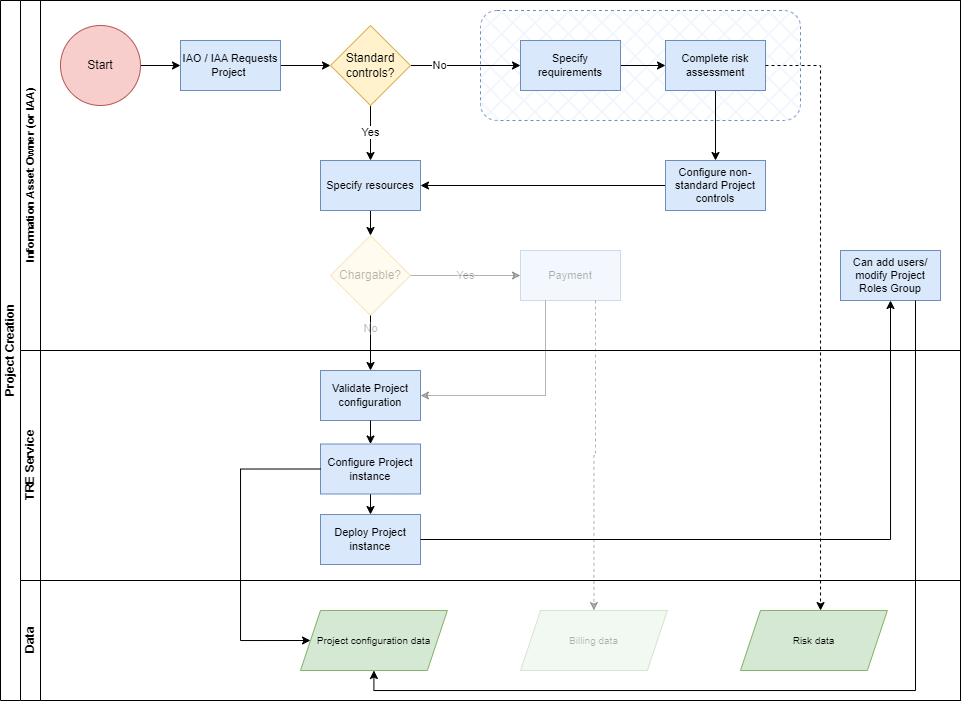

The diagram above was exported from draw.io. Its source (the exported page's mxGraphModel, read from the mxfile embedded in the PNG):
<mxGraphModel dx="367" dy="-763" grid="1" gridSize="10" guides="1" tooltips="1" connect="1" arrows="1" fold="1" page="1" pageScale="1" pageWidth="827" pageHeight="1169" math="0" shadow="0">
  <root>
    <mxCell id="0" />
    <mxCell id="1" parent="0" />
    <mxCell id="E_s7P8sLRFLKfuDZTgAh-52" value="Project Creation" style="swimlane;childLayout=stackLayout;resizeParent=1;resizeParentMax=0;horizontal=0;startSize=20;horizontalStack=0;html=1;" parent="1" vertex="1">
      <mxGeometry x="270" y="1260" width="960" height="700" as="geometry">
        <mxRectangle x="90" y="260" width="40" height="50" as="alternateBounds" />
      </mxGeometry>
    </mxCell>
    <mxCell id="E_s7P8sLRFLKfuDZTgAh-57" value="Information Asset Owner (or IAA)" style="swimlane;startSize=20;horizontal=0;html=1;fontSize=11;" parent="E_s7P8sLRFLKfuDZTgAh-52" vertex="1">
      <mxGeometry x="20" width="940" height="350" as="geometry" />
    </mxCell>
    <mxCell id="E_s7P8sLRFLKfuDZTgAh-98" value="" style="rounded=1;whiteSpace=wrap;html=1;fillStyle=cross-hatch;fillColor=#dae8fc;strokeColor=#6c8ebf;dashed=1;" parent="E_s7P8sLRFLKfuDZTgAh-57" vertex="1">
      <mxGeometry x="460" y="10" width="320" height="110" as="geometry" />
    </mxCell>
    <mxCell id="E_s7P8sLRFLKfuDZTgAh-58" style="edgeStyle=orthogonalEdgeStyle;rounded=0;orthogonalLoop=1;jettySize=auto;html=1;entryX=0;entryY=0.5;entryDx=0;entryDy=0;" parent="E_s7P8sLRFLKfuDZTgAh-57" source="E_s7P8sLRFLKfuDZTgAh-59" target="E_s7P8sLRFLKfuDZTgAh-60" edge="1">
      <mxGeometry relative="1" as="geometry">
        <mxPoint x="150" y="80" as="targetPoint" />
      </mxGeometry>
    </mxCell>
    <mxCell id="E_s7P8sLRFLKfuDZTgAh-59" value="Start" style="ellipse;whiteSpace=wrap;html=1;aspect=fixed;fillColor=#f8cecc;strokeColor=#b85450;" parent="E_s7P8sLRFLKfuDZTgAh-57" vertex="1">
      <mxGeometry x="40" y="25" width="80" height="80" as="geometry" />
    </mxCell>
    <mxCell id="E_s7P8sLRFLKfuDZTgAh-91" style="edgeStyle=orthogonalEdgeStyle;rounded=0;orthogonalLoop=1;jettySize=auto;html=1;exitX=1;exitY=0.5;exitDx=0;exitDy=0;entryX=0;entryY=0.5;entryDx=0;entryDy=0;" parent="E_s7P8sLRFLKfuDZTgAh-57" source="E_s7P8sLRFLKfuDZTgAh-60" target="E_s7P8sLRFLKfuDZTgAh-90" edge="1">
      <mxGeometry relative="1" as="geometry" />
    </mxCell>
    <mxCell id="E_s7P8sLRFLKfuDZTgAh-60" value="IAO / IAA Requests Project&amp;nbsp;" style="rounded=0;whiteSpace=wrap;html=1;fillColor=#dae8fc;strokeColor=#6c8ebf;fontSize=11;" parent="E_s7P8sLRFLKfuDZTgAh-57" vertex="1">
      <mxGeometry x="160" y="40" width="100" height="50" as="geometry" />
    </mxCell>
    <mxCell id="E_s7P8sLRFLKfuDZTgAh-93" value="No" style="edgeStyle=orthogonalEdgeStyle;rounded=0;orthogonalLoop=1;jettySize=auto;html=1;exitX=1;exitY=0.5;exitDx=0;exitDy=0;entryX=0;entryY=0.5;entryDx=0;entryDy=0;" parent="E_s7P8sLRFLKfuDZTgAh-57" source="E_s7P8sLRFLKfuDZTgAh-90" target="E_s7P8sLRFLKfuDZTgAh-92" edge="1">
      <mxGeometry x="-0.4545" relative="1" as="geometry">
        <mxPoint x="-1" as="offset" />
      </mxGeometry>
    </mxCell>
    <mxCell id="E_s7P8sLRFLKfuDZTgAh-96" value="Yes" style="edgeStyle=orthogonalEdgeStyle;rounded=0;orthogonalLoop=1;jettySize=auto;html=1;exitX=0.5;exitY=1;exitDx=0;exitDy=0;entryX=0.5;entryY=0;entryDx=0;entryDy=0;" parent="E_s7P8sLRFLKfuDZTgAh-57" source="E_s7P8sLRFLKfuDZTgAh-90" target="E_s7P8sLRFLKfuDZTgAh-97" edge="1">
      <mxGeometry relative="1" as="geometry">
        <mxPoint x="439.5" y="160" as="targetPoint" />
      </mxGeometry>
    </mxCell>
    <mxCell id="E_s7P8sLRFLKfuDZTgAh-90" value="Standard controls?" style="rhombus;whiteSpace=wrap;html=1;fillColor=#fff2cc;strokeColor=#d6b656;" parent="E_s7P8sLRFLKfuDZTgAh-57" vertex="1">
      <mxGeometry x="310" y="25" width="80" height="80" as="geometry" />
    </mxCell>
    <mxCell id="E_s7P8sLRFLKfuDZTgAh-95" value="" style="edgeStyle=orthogonalEdgeStyle;rounded=0;orthogonalLoop=1;jettySize=auto;html=1;" parent="E_s7P8sLRFLKfuDZTgAh-57" source="E_s7P8sLRFLKfuDZTgAh-92" target="E_s7P8sLRFLKfuDZTgAh-94" edge="1">
      <mxGeometry relative="1" as="geometry" />
    </mxCell>
    <mxCell id="E_s7P8sLRFLKfuDZTgAh-92" value="Specify requirements" style="rounded=0;whiteSpace=wrap;html=1;fillColor=#dae8fc;strokeColor=#6c8ebf;fontSize=11;" parent="E_s7P8sLRFLKfuDZTgAh-57" vertex="1">
      <mxGeometry x="500" y="40" width="100" height="50" as="geometry" />
    </mxCell>
    <mxCell id="E_s7P8sLRFLKfuDZTgAh-115" style="edgeStyle=orthogonalEdgeStyle;rounded=0;orthogonalLoop=1;jettySize=auto;html=1;exitX=0.5;exitY=1;exitDx=0;exitDy=0;entryX=0.5;entryY=0;entryDx=0;entryDy=0;" parent="E_s7P8sLRFLKfuDZTgAh-57" source="E_s7P8sLRFLKfuDZTgAh-94" target="E_s7P8sLRFLKfuDZTgAh-113" edge="1">
      <mxGeometry relative="1" as="geometry" />
    </mxCell>
    <mxCell id="E_s7P8sLRFLKfuDZTgAh-94" value="Complete risk assessment" style="rounded=0;whiteSpace=wrap;html=1;fillColor=#dae8fc;strokeColor=#6c8ebf;fontSize=11;" parent="E_s7P8sLRFLKfuDZTgAh-57" vertex="1">
      <mxGeometry x="645" y="40" width="100" height="50" as="geometry" />
    </mxCell>
    <mxCell id="E_s7P8sLRFLKfuDZTgAh-100" style="edgeStyle=orthogonalEdgeStyle;rounded=0;orthogonalLoop=1;jettySize=auto;html=1;exitX=0.5;exitY=1;exitDx=0;exitDy=0;entryX=0.5;entryY=0;entryDx=0;entryDy=0;" parent="E_s7P8sLRFLKfuDZTgAh-57" source="E_s7P8sLRFLKfuDZTgAh-97" target="E_s7P8sLRFLKfuDZTgAh-99" edge="1">
      <mxGeometry relative="1" as="geometry" />
    </mxCell>
    <mxCell id="E_s7P8sLRFLKfuDZTgAh-97" value="Specify resources" style="rounded=0;whiteSpace=wrap;html=1;fillColor=#dae8fc;strokeColor=#6c8ebf;fontSize=11;" parent="E_s7P8sLRFLKfuDZTgAh-57" vertex="1">
      <mxGeometry x="300" y="160" width="100" height="50" as="geometry" />
    </mxCell>
    <mxCell id="E_s7P8sLRFLKfuDZTgAh-101" value="Yes" style="edgeStyle=orthogonalEdgeStyle;rounded=0;orthogonalLoop=1;jettySize=auto;html=1;exitX=1;exitY=0.5;exitDx=0;exitDy=0;entryX=0;entryY=0.5;entryDx=0;entryDy=0;opacity=30;textOpacity=30;" parent="E_s7P8sLRFLKfuDZTgAh-57" source="E_s7P8sLRFLKfuDZTgAh-99" target="E_s7P8sLRFLKfuDZTgAh-102" edge="1">
      <mxGeometry relative="1" as="geometry">
        <mxPoint x="530" y="260.3333333333335" as="targetPoint" />
      </mxGeometry>
    </mxCell>
    <mxCell id="E_s7P8sLRFLKfuDZTgAh-99" value="Chargable?" style="rhombus;whiteSpace=wrap;html=1;fillColor=#fff2cc;strokeColor=#d6b656;opacity=30;textOpacity=30;" parent="E_s7P8sLRFLKfuDZTgAh-57" vertex="1">
      <mxGeometry x="310" y="235" width="80" height="80" as="geometry" />
    </mxCell>
    <mxCell id="E_s7P8sLRFLKfuDZTgAh-102" value="Payment" style="rounded=0;whiteSpace=wrap;html=1;fillColor=#dae8fc;strokeColor=#6c8ebf;fontSize=11;opacity=30;textOpacity=30;" parent="E_s7P8sLRFLKfuDZTgAh-57" vertex="1">
      <mxGeometry x="500" y="250" width="100" height="50" as="geometry" />
    </mxCell>
    <mxCell id="E_s7P8sLRFLKfuDZTgAh-71" value="Can add users/ modify Project Roles Group" style="rounded=0;whiteSpace=wrap;html=1;fillColor=#dae8fc;strokeColor=#6c8ebf;fontSize=11;" parent="E_s7P8sLRFLKfuDZTgAh-57" vertex="1">
      <mxGeometry x="820" y="250" width="100" height="50" as="geometry" />
    </mxCell>
    <mxCell id="E_s7P8sLRFLKfuDZTgAh-114" style="edgeStyle=orthogonalEdgeStyle;rounded=0;orthogonalLoop=1;jettySize=auto;html=1;exitX=0;exitY=0.5;exitDx=0;exitDy=0;entryX=1;entryY=0.5;entryDx=0;entryDy=0;" parent="E_s7P8sLRFLKfuDZTgAh-57" source="E_s7P8sLRFLKfuDZTgAh-113" target="E_s7P8sLRFLKfuDZTgAh-97" edge="1">
      <mxGeometry relative="1" as="geometry" />
    </mxCell>
    <mxCell id="E_s7P8sLRFLKfuDZTgAh-113" value="Configure non-standard Project controls" style="rounded=0;whiteSpace=wrap;html=1;fillColor=#dae8fc;strokeColor=#6c8ebf;fontSize=11;" parent="E_s7P8sLRFLKfuDZTgAh-57" vertex="1">
      <mxGeometry x="645" y="160" width="100" height="50" as="geometry" />
    </mxCell>
    <mxCell id="E_s7P8sLRFLKfuDZTgAh-69" value="" style="swimlane;startSize=20;horizontal=0;html=1;" parent="E_s7P8sLRFLKfuDZTgAh-52" vertex="1">
      <mxGeometry x="20" y="350" width="940" height="350" as="geometry">
        <mxRectangle x="20" y="330" width="1020" height="30" as="alternateBounds" />
      </mxGeometry>
    </mxCell>
    <mxCell id="E_s7P8sLRFLKfuDZTgAh-80" value="Data" style="swimlane;startSize=20;horizontal=0;html=1;" parent="1" vertex="1">
      <mxGeometry x="290" y="1840" width="940" height="120" as="geometry">
        <mxRectangle x="20" y="240" width="750" height="30" as="alternateBounds" />
      </mxGeometry>
    </mxCell>
    <mxCell id="E_s7P8sLRFLKfuDZTgAh-106" value="Billing data" style="shape=parallelogram;perimeter=parallelogramPerimeter;whiteSpace=wrap;html=1;fixedSize=1;fillColor=#d5e8d4;strokeColor=#82b366;fontSize=10;opacity=30;textOpacity=30;" parent="E_s7P8sLRFLKfuDZTgAh-80" vertex="1">
      <mxGeometry x="499.99999999999994" y="30" width="146.87" height="60" as="geometry" />
    </mxCell>
    <mxCell id="E_s7P8sLRFLKfuDZTgAh-117" value="Risk data" style="shape=parallelogram;perimeter=parallelogramPerimeter;whiteSpace=wrap;html=1;fixedSize=1;fillColor=#d5e8d4;strokeColor=#82b366;fontSize=10;" parent="E_s7P8sLRFLKfuDZTgAh-80" vertex="1">
      <mxGeometry x="720" y="30" width="146.87" height="60" as="geometry" />
    </mxCell>
    <mxCell id="E_s7P8sLRFLKfuDZTgAh-119" value="Project configuration data" style="shape=parallelogram;perimeter=parallelogramPerimeter;whiteSpace=wrap;html=1;fixedSize=1;fillColor=#d5e8d4;strokeColor=#82b366;fontSize=10;" parent="E_s7P8sLRFLKfuDZTgAh-80" vertex="1">
      <mxGeometry x="280" y="30" width="146.87" height="60" as="geometry" />
    </mxCell>
    <mxCell id="E_s7P8sLRFLKfuDZTgAh-54" style="edgeStyle=orthogonalEdgeStyle;rounded=0;orthogonalLoop=1;jettySize=auto;html=1;exitX=0.75;exitY=1;exitDx=0;exitDy=0;dashed=1;entryX=0.5;entryY=0;entryDx=0;entryDy=0;opacity=30;" parent="1" source="E_s7P8sLRFLKfuDZTgAh-102" target="E_s7P8sLRFLKfuDZTgAh-106" edge="1">
      <mxGeometry relative="1" as="geometry">
        <mxPoint x="885" y="1900" as="targetPoint" />
        <Array as="points" />
        <mxPoint x="775" y="1487.5" as="sourcePoint" />
      </mxGeometry>
    </mxCell>
    <mxCell id="E_s7P8sLRFLKfuDZTgAh-116" style="edgeStyle=orthogonalEdgeStyle;rounded=0;orthogonalLoop=1;jettySize=auto;html=1;exitX=1;exitY=0.5;exitDx=0;exitDy=0;dashed=1;" parent="1" source="E_s7P8sLRFLKfuDZTgAh-94" edge="1">
      <mxGeometry relative="1" as="geometry">
        <mxPoint x="1090" y="1870" as="targetPoint" />
        <Array as="points">
          <mxPoint x="1090" y="1325" />
          <mxPoint x="1090" y="1870" />
        </Array>
      </mxGeometry>
    </mxCell>
    <mxCell id="E_s7P8sLRFLKfuDZTgAh-73" value="TRE Service" style="swimlane;startSize=20;horizontal=0;html=1;" parent="1" vertex="1">
      <mxGeometry x="290" y="1610" width="940" height="230" as="geometry">
        <mxRectangle x="20" y="240" width="750" height="30" as="alternateBounds" />
      </mxGeometry>
    </mxCell>
    <mxCell id="E_s7P8sLRFLKfuDZTgAh-108" style="edgeStyle=orthogonalEdgeStyle;rounded=0;orthogonalLoop=1;jettySize=auto;html=1;exitX=0.5;exitY=1;exitDx=0;exitDy=0;entryX=0.5;entryY=0;entryDx=0;entryDy=0;" parent="E_s7P8sLRFLKfuDZTgAh-73" source="E_s7P8sLRFLKfuDZTgAh-104" target="E_s7P8sLRFLKfuDZTgAh-103" edge="1">
      <mxGeometry relative="1" as="geometry" />
    </mxCell>
    <mxCell id="E_s7P8sLRFLKfuDZTgAh-104" value="Configure Project instance" style="rounded=0;whiteSpace=wrap;html=1;fillColor=#dae8fc;strokeColor=#6c8ebf;fontSize=11;" parent="E_s7P8sLRFLKfuDZTgAh-73" vertex="1">
      <mxGeometry x="300" y="93.5" width="100" height="50" as="geometry" />
    </mxCell>
    <mxCell id="E_s7P8sLRFLKfuDZTgAh-103" value="Deploy Project instance" style="rounded=0;whiteSpace=wrap;html=1;fillColor=#dae8fc;strokeColor=#6c8ebf;fontSize=11;" parent="E_s7P8sLRFLKfuDZTgAh-73" vertex="1">
      <mxGeometry x="300" y="164" width="100" height="50" as="geometry" />
    </mxCell>
    <mxCell id="E_s7P8sLRFLKfuDZTgAh-105" value="Validate Project configuration" style="rounded=0;whiteSpace=wrap;html=1;fillColor=#dae8fc;strokeColor=#6c8ebf;fontSize=11;" parent="E_s7P8sLRFLKfuDZTgAh-73" vertex="1">
      <mxGeometry x="300" y="20" width="100" height="50" as="geometry" />
    </mxCell>
    <mxCell id="E_s7P8sLRFLKfuDZTgAh-107" style="edgeStyle=orthogonalEdgeStyle;rounded=0;orthogonalLoop=1;jettySize=auto;html=1;exitX=0.5;exitY=1;exitDx=0;exitDy=0;entryX=0.5;entryY=0;entryDx=0;entryDy=0;" parent="E_s7P8sLRFLKfuDZTgAh-73" source="E_s7P8sLRFLKfuDZTgAh-105" target="E_s7P8sLRFLKfuDZTgAh-104" edge="1">
      <mxGeometry relative="1" as="geometry" />
    </mxCell>
    <mxCell id="E_s7P8sLRFLKfuDZTgAh-120" style="edgeStyle=orthogonalEdgeStyle;rounded=0;orthogonalLoop=1;jettySize=auto;html=1;exitX=0;exitY=0.5;exitDx=0;exitDy=0;entryX=0;entryY=0.5;entryDx=0;entryDy=0;" parent="1" source="E_s7P8sLRFLKfuDZTgAh-104" target="E_s7P8sLRFLKfuDZTgAh-119" edge="1">
      <mxGeometry relative="1" as="geometry">
        <Array as="points">
          <mxPoint x="510" y="1729" />
          <mxPoint x="510" y="1900" />
        </Array>
      </mxGeometry>
    </mxCell>
    <mxCell id="E_s7P8sLRFLKfuDZTgAh-112" value="No" style="edgeStyle=orthogonalEdgeStyle;rounded=0;orthogonalLoop=1;jettySize=auto;html=1;exitX=0.5;exitY=1;exitDx=0;exitDy=0;entryX=0.5;entryY=0;entryDx=0;entryDy=0;textOpacity=30;" parent="1" source="E_s7P8sLRFLKfuDZTgAh-99" target="E_s7P8sLRFLKfuDZTgAh-105" edge="1">
      <mxGeometry x="-0.5385" relative="1" as="geometry">
        <mxPoint as="offset" />
      </mxGeometry>
    </mxCell>
    <mxCell id="E_s7P8sLRFLKfuDZTgAh-118" style="edgeStyle=orthogonalEdgeStyle;rounded=0;orthogonalLoop=1;jettySize=auto;html=1;exitX=0.25;exitY=1;exitDx=0;exitDy=0;entryX=1;entryY=0.5;entryDx=0;entryDy=0;textOpacity=30;opacity=30;" parent="1" source="E_s7P8sLRFLKfuDZTgAh-102" target="E_s7P8sLRFLKfuDZTgAh-105" edge="1">
      <mxGeometry relative="1" as="geometry" />
    </mxCell>
    <mxCell id="E_s7P8sLRFLKfuDZTgAh-111" style="edgeStyle=orthogonalEdgeStyle;rounded=0;orthogonalLoop=1;jettySize=auto;html=1;exitX=1;exitY=0.5;exitDx=0;exitDy=0;entryX=0.5;entryY=1;entryDx=0;entryDy=0;" parent="1" source="E_s7P8sLRFLKfuDZTgAh-103" target="E_s7P8sLRFLKfuDZTgAh-71" edge="1">
      <mxGeometry relative="1" as="geometry">
        <mxPoint x="1200" y="1580" as="targetPoint" />
      </mxGeometry>
    </mxCell>
    <mxCell id="Rej0FEQrS-a9pKL--Cha-1" style="edgeStyle=orthogonalEdgeStyle;rounded=0;orthogonalLoop=1;jettySize=auto;html=1;exitX=0.75;exitY=1;exitDx=0;exitDy=0;entryX=0.5;entryY=1;entryDx=0;entryDy=0;" parent="1" source="E_s7P8sLRFLKfuDZTgAh-71" target="E_s7P8sLRFLKfuDZTgAh-119" edge="1">
      <mxGeometry relative="1" as="geometry" />
    </mxCell>
  </root>
</mxGraphModel>